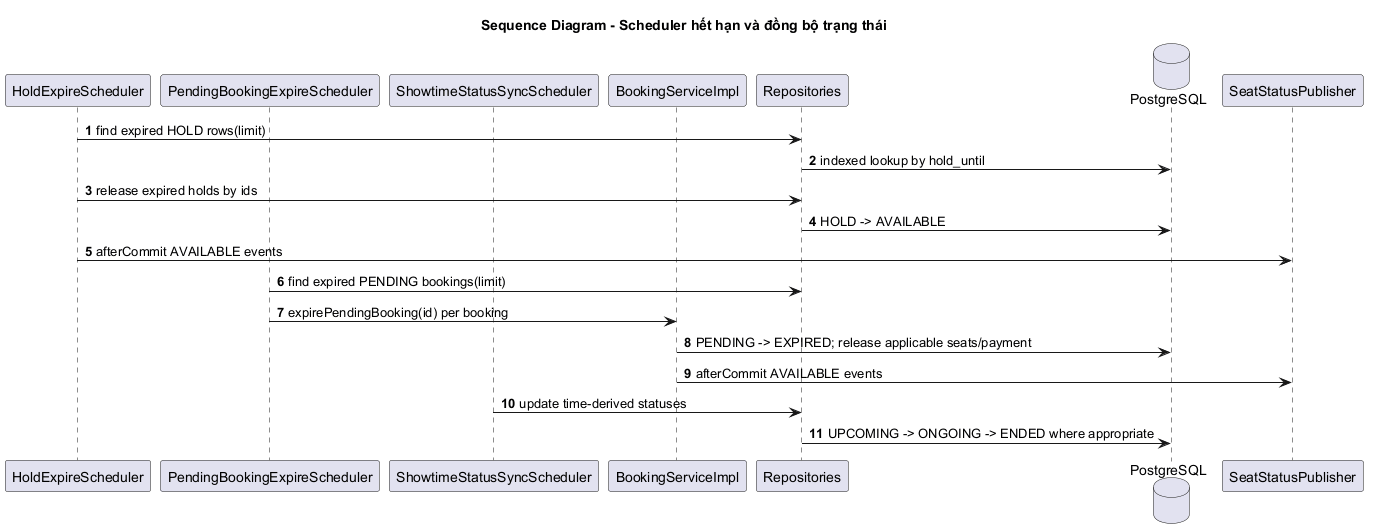

The diagram above was rendered by PlantUML. Its source (embedded in the PNG):
@startuml
title Sequence Diagram - Scheduler hết hạn và đồng bộ trạng thái
autonumber
participant HoldExpireScheduler as HOLD
participant PendingBookingExpireScheduler as PENDING
participant ShowtimeStatusSyncScheduler as SHOWTIME
participant BookingServiceImpl as BOOKING
participant "Repositories" as REPO
database PostgreSQL as DB
participant SeatStatusPublisher as WS
HOLD -> REPO : find expired HOLD rows(limit)
REPO -> DB : indexed lookup by hold_until
HOLD -> REPO : release expired holds by ids
REPO -> DB : HOLD -> AVAILABLE
HOLD -> WS : afterCommit AVAILABLE events
PENDING -> REPO : find expired PENDING bookings(limit)
PENDING -> BOOKING : expirePendingBooking(id) per booking
BOOKING -> DB : PENDING -> EXPIRED; release applicable seats/payment
BOOKING -> WS : afterCommit AVAILABLE events
SHOWTIME -> REPO : update time-derived statuses
REPO -> DB : UPCOMING -> ONGOING -> ENDED where appropriate
@enduml